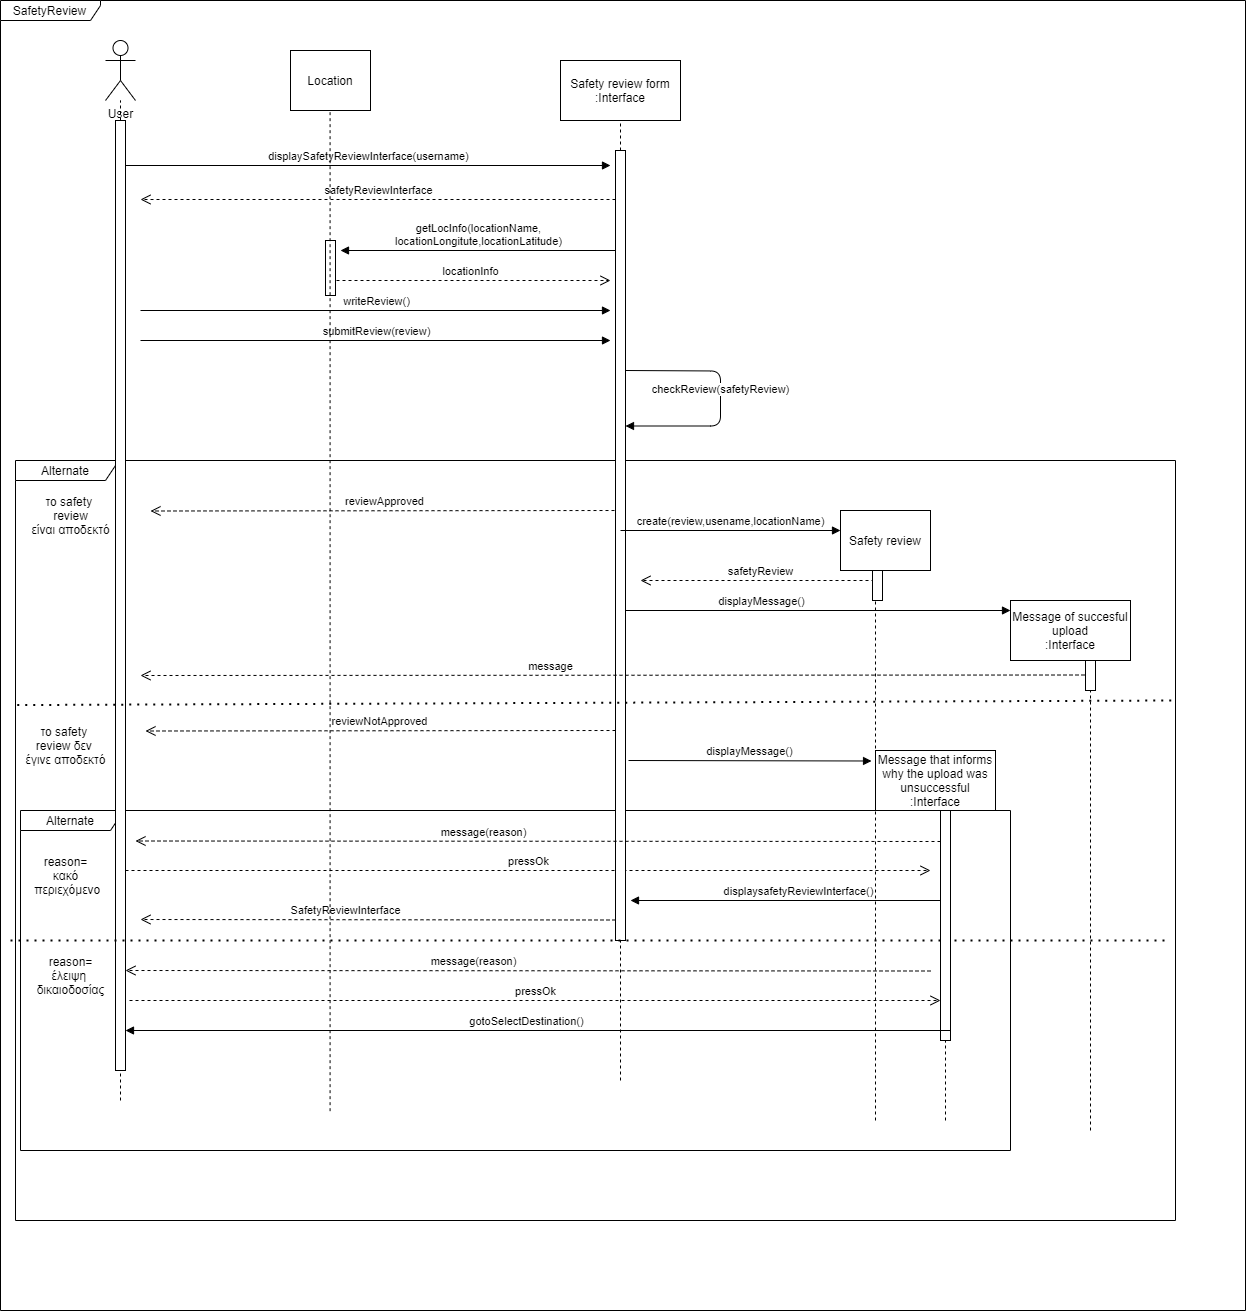

The diagram above was exported from draw.io. Its source (the exported page's mxGraphModel, read from the mxfile embedded in the PNG):
<mxGraphModel dx="2656" dy="846" grid="1" gridSize="10" guides="1" tooltips="1" connect="1" arrows="1" fold="1" page="1" pageScale="1" pageWidth="850" pageHeight="1100" math="0" shadow="0">
  <root>
    <mxCell id="0" />
    <mxCell id="1" parent="0" />
    <mxCell id="3Rvzzi49MPfCD2nTe4Qu-61" value="SafetyReview" style="shape=umlFrame;whiteSpace=wrap;html=1;width=100;height=20;" parent="1" vertex="1">
      <mxGeometry x="-90" y="350" width="1245" height="1310" as="geometry" />
    </mxCell>
    <mxCell id="3Rvzzi49MPfCD2nTe4Qu-19" value="Alternate" style="shape=umlFrame;whiteSpace=wrap;html=1;width=100;height=20;" parent="1" vertex="1">
      <mxGeometry x="-70" y="1160" width="990" height="340" as="geometry" />
    </mxCell>
    <mxCell id="3Rvzzi49MPfCD2nTe4Qu-18" value="Alternate" style="shape=umlFrame;whiteSpace=wrap;html=1;width=100;height=20;" parent="1" vertex="1">
      <mxGeometry x="-75" y="810" width="1160" height="760" as="geometry" />
    </mxCell>
    <mxCell id="3Rvzzi49MPfCD2nTe4Qu-51" value="displaysafetyReviewInterface()" style="html=1;verticalAlign=bottom;endArrow=block;" parent="1" edge="1">
      <mxGeometry x="-0.083" width="80" relative="1" as="geometry">
        <mxPoint x="849.81" y="1250" as="sourcePoint" />
        <mxPoint x="540" y="1250" as="targetPoint" />
        <mxPoint as="offset" />
      </mxGeometry>
    </mxCell>
    <mxCell id="3Rvzzi49MPfCD2nTe4Qu-4" value="User" style="shape=umlActor;verticalLabelPosition=bottom;verticalAlign=top;html=1;outlineConnect=0;" parent="1" vertex="1">
      <mxGeometry x="15" y="390" width="30" height="60" as="geometry" />
    </mxCell>
    <mxCell id="3Rvzzi49MPfCD2nTe4Qu-12" value="reviewApproved" style="html=1;verticalAlign=bottom;endArrow=open;dashed=1;endSize=8;" parent="1" edge="1">
      <mxGeometry relative="1" as="geometry">
        <mxPoint x="530" y="860" as="sourcePoint" />
        <mxPoint x="60" y="860.5" as="targetPoint" />
      </mxGeometry>
    </mxCell>
    <mxCell id="3Rvzzi49MPfCD2nTe4Qu-14" value="" style="endArrow=none;dashed=1;html=1;startArrow=none;" parent="1" edge="1">
      <mxGeometry width="50" height="50" relative="1" as="geometry">
        <mxPoint x="530" y="590" as="sourcePoint" />
        <mxPoint x="530" y="470" as="targetPoint" />
      </mxGeometry>
    </mxCell>
    <mxCell id="3Rvzzi49MPfCD2nTe4Qu-15" value="displaySafetyReviewInterface(username)" style="html=1;verticalAlign=bottom;endArrow=block;" parent="1" edge="1">
      <mxGeometry width="80" relative="1" as="geometry">
        <mxPoint x="35" y="515" as="sourcePoint" />
        <mxPoint x="520" y="515" as="targetPoint" />
      </mxGeometry>
    </mxCell>
    <mxCell id="3Rvzzi49MPfCD2nTe4Qu-16" value="writeReview()" style="html=1;verticalAlign=bottom;endArrow=block;" parent="1" edge="1">
      <mxGeometry width="80" relative="1" as="geometry">
        <mxPoint x="50" y="660" as="sourcePoint" />
        <mxPoint x="520" y="660" as="targetPoint" />
      </mxGeometry>
    </mxCell>
    <mxCell id="3Rvzzi49MPfCD2nTe4Qu-17" value="submitReview(review)" style="html=1;verticalAlign=bottom;endArrow=block;" parent="1" edge="1">
      <mxGeometry width="80" relative="1" as="geometry">
        <mxPoint x="50" y="690" as="sourcePoint" />
        <mxPoint x="520" y="690" as="targetPoint" />
      </mxGeometry>
    </mxCell>
    <mxCell id="3Rvzzi49MPfCD2nTe4Qu-20" value="locationInfo" style="html=1;verticalAlign=bottom;endArrow=open;dashed=1;endSize=8;" parent="1" edge="1">
      <mxGeometry relative="1" as="geometry">
        <mxPoint x="240" y="630" as="sourcePoint" />
        <mxPoint x="520" y="630" as="targetPoint" />
      </mxGeometry>
    </mxCell>
    <mxCell id="3Rvzzi49MPfCD2nTe4Qu-21" value="το safety&amp;nbsp;&lt;br&gt;review&lt;br&gt;είναι αποδεκτό" style="text;html=1;align=center;verticalAlign=middle;resizable=0;points=[];autosize=1;strokeColor=none;" parent="1" vertex="1">
      <mxGeometry x="-65" y="840" width="90" height="50" as="geometry" />
    </mxCell>
    <mxCell id="3Rvzzi49MPfCD2nTe4Qu-26" value="safetyReview" style="html=1;verticalAlign=bottom;endArrow=open;dashed=1;endSize=8;" parent="1" edge="1">
      <mxGeometry relative="1" as="geometry">
        <mxPoint x="790" y="930" as="sourcePoint" />
        <mxPoint x="550" y="930" as="targetPoint" />
      </mxGeometry>
    </mxCell>
    <mxCell id="3Rvzzi49MPfCD2nTe4Qu-34" value="το safety &lt;br&gt;review δεν&amp;nbsp;&lt;br&gt;έγινε αποδεκτό" style="text;html=1;align=center;verticalAlign=middle;resizable=0;points=[];autosize=1;strokeColor=none;" parent="1" vertex="1">
      <mxGeometry x="-75" y="1070" width="100" height="50" as="geometry" />
    </mxCell>
    <mxCell id="3Rvzzi49MPfCD2nTe4Qu-42" value="" style="endArrow=none;dashed=1;html=1;startArrow=none;" parent="1" edge="1">
      <mxGeometry width="50" height="50" relative="1" as="geometry">
        <mxPoint x="30" y="470" as="sourcePoint" />
        <mxPoint x="30" y="450" as="targetPoint" />
      </mxGeometry>
    </mxCell>
    <mxCell id="3Rvzzi49MPfCD2nTe4Qu-43" value="safetyReviewInterface" style="html=1;verticalAlign=bottom;endArrow=open;dashed=1;endSize=8;" parent="1" edge="1">
      <mxGeometry relative="1" as="geometry">
        <mxPoint x="525" y="549" as="sourcePoint" />
        <mxPoint x="50" y="549" as="targetPoint" />
      </mxGeometry>
    </mxCell>
    <mxCell id="3Rvzzi49MPfCD2nTe4Qu-49" value="reason=&lt;br&gt;κακό&lt;br&gt;&amp;nbsp;περιεχόμενο" style="text;html=1;align=center;verticalAlign=middle;resizable=0;points=[];autosize=1;strokeColor=none;" parent="1" vertex="1">
      <mxGeometry x="-65" y="1200" width="80" height="50" as="geometry" />
    </mxCell>
    <mxCell id="3Rvzzi49MPfCD2nTe4Qu-53" value="reason=&lt;br&gt;έλειψη&amp;nbsp;&lt;br&gt;δικαιοδοσίας" style="text;html=1;align=center;verticalAlign=middle;resizable=0;points=[];autosize=1;strokeColor=none;" parent="1" vertex="1">
      <mxGeometry x="-60" y="1300" width="80" height="50" as="geometry" />
    </mxCell>
    <mxCell id="3Rvzzi49MPfCD2nTe4Qu-57" value="pressOk" style="html=1;verticalAlign=bottom;endArrow=open;dashed=1;endSize=8;" parent="1" source="3Rvzzi49MPfCD2nTe4Qu-62" edge="1">
      <mxGeometry relative="1" as="geometry">
        <mxPoint x="155" y="1220" as="sourcePoint" />
        <mxPoint x="840" y="1220" as="targetPoint" />
      </mxGeometry>
    </mxCell>
    <mxCell id="3Rvzzi49MPfCD2nTe4Qu-58" value="pressOk" style="html=1;verticalAlign=bottom;endArrow=open;dashed=1;endSize=8;" parent="1" edge="1">
      <mxGeometry relative="1" as="geometry">
        <mxPoint x="39" y="1350" as="sourcePoint" />
        <mxPoint x="850" y="1350" as="targetPoint" />
      </mxGeometry>
    </mxCell>
    <mxCell id="3Rvzzi49MPfCD2nTe4Qu-62" value="" style="html=1;points=[];perimeter=orthogonalPerimeter;" parent="1" vertex="1">
      <mxGeometry x="25" y="470" width="10" height="950" as="geometry" />
    </mxCell>
    <mxCell id="3Rvzzi49MPfCD2nTe4Qu-63" value="" style="endArrow=none;dashed=1;html=1;" parent="1" target="3Rvzzi49MPfCD2nTe4Qu-62" edge="1">
      <mxGeometry width="50" height="50" relative="1" as="geometry">
        <mxPoint x="30" y="1450" as="sourcePoint" />
        <mxPoint x="30" y="520" as="targetPoint" />
      </mxGeometry>
    </mxCell>
    <mxCell id="3Rvzzi49MPfCD2nTe4Qu-68" value="" style="html=1;points=[];perimeter=orthogonalPerimeter;" parent="1" vertex="1">
      <mxGeometry x="235" y="590" width="10" height="55" as="geometry" />
    </mxCell>
    <mxCell id="3Rvzzi49MPfCD2nTe4Qu-70" value="" style="html=1;points=[];perimeter=orthogonalPerimeter;" parent="1" vertex="1">
      <mxGeometry x="525" y="500" width="10" height="790" as="geometry" />
    </mxCell>
    <mxCell id="3Rvzzi49MPfCD2nTe4Qu-71" value="" style="endArrow=none;dashed=1;html=1;" parent="1" target="3Rvzzi49MPfCD2nTe4Qu-70" edge="1">
      <mxGeometry width="50" height="50" relative="1" as="geometry">
        <mxPoint x="530" y="1430.0000000000002" as="sourcePoint" />
        <mxPoint x="530" y="540" as="targetPoint" />
      </mxGeometry>
    </mxCell>
    <mxCell id="TknIUsVQ4qwP21MRE1aM-1" value="create(review,usename,locationName)" style="html=1;verticalAlign=bottom;endArrow=block;entryX=0;entryY=0.5;entryDx=0;entryDy=0;" parent="1" edge="1">
      <mxGeometry width="80" relative="1" as="geometry">
        <mxPoint x="530" y="880" as="sourcePoint" />
        <mxPoint x="750" y="880" as="targetPoint" />
      </mxGeometry>
    </mxCell>
    <mxCell id="TknIUsVQ4qwP21MRE1aM-2" value="checkReview(safetyReview)" style="html=1;verticalAlign=bottom;endArrow=block;" parent="1" edge="1">
      <mxGeometry width="80" relative="1" as="geometry">
        <mxPoint x="535" y="720" as="sourcePoint" />
        <mxPoint x="535" y="775.5" as="targetPoint" />
        <Array as="points">
          <mxPoint x="630" y="720.5" />
          <mxPoint x="630" y="775.5" />
        </Array>
      </mxGeometry>
    </mxCell>
    <mxCell id="TknIUsVQ4qwP21MRE1aM-7" value="displayMessage()" style="html=1;verticalAlign=bottom;endArrow=block;" parent="1" edge="1">
      <mxGeometry x="-0.2987" width="80" relative="1" as="geometry">
        <mxPoint x="535" y="960" as="sourcePoint" />
        <mxPoint x="920" y="960" as="targetPoint" />
        <mxPoint as="offset" />
      </mxGeometry>
    </mxCell>
    <mxCell id="TknIUsVQ4qwP21MRE1aM-8" value="" style="endArrow=none;dashed=1;html=1;startArrow=none;" parent="1" source="TknIUsVQ4qwP21MRE1aM-27" edge="1">
      <mxGeometry width="50" height="50" relative="1" as="geometry">
        <mxPoint x="790" y="1018" as="sourcePoint" />
        <mxPoint x="790" y="920" as="targetPoint" />
      </mxGeometry>
    </mxCell>
    <mxCell id="TknIUsVQ4qwP21MRE1aM-9" value="" style="endArrow=none;dashed=1;html=1;startArrow=none;" parent="1" edge="1">
      <mxGeometry width="50" height="50" relative="1" as="geometry">
        <mxPoint x="1000" y="1480" as="sourcePoint" />
        <mxPoint x="1000" y="1010" as="targetPoint" />
      </mxGeometry>
    </mxCell>
    <mxCell id="TknIUsVQ4qwP21MRE1aM-10" value="message" style="html=1;verticalAlign=bottom;endArrow=open;dashed=1;endSize=8;" parent="1" edge="1">
      <mxGeometry x="0.1368" relative="1" as="geometry">
        <mxPoint x="1000" y="1024.5" as="sourcePoint" />
        <mxPoint x="50" y="1025" as="targetPoint" />
        <mxPoint as="offset" />
      </mxGeometry>
    </mxCell>
    <mxCell id="TknIUsVQ4qwP21MRE1aM-11" value="reviewNotApproved" style="html=1;verticalAlign=bottom;endArrow=open;dashed=1;endSize=8;" parent="1" edge="1">
      <mxGeometry relative="1" as="geometry">
        <mxPoint x="525" y="1080" as="sourcePoint" />
        <mxPoint x="55" y="1080.5" as="targetPoint" />
      </mxGeometry>
    </mxCell>
    <mxCell id="TknIUsVQ4qwP21MRE1aM-12" value="displayMessage()" style="html=1;verticalAlign=bottom;endArrow=block;entryX=0.008;entryY=0.45;entryDx=0;entryDy=0;entryPerimeter=0;" parent="1" edge="1">
      <mxGeometry width="80" relative="1" as="geometry">
        <mxPoint x="538" y="1110" as="sourcePoint" />
        <mxPoint x="781.04" y="1110.5" as="targetPoint" />
      </mxGeometry>
    </mxCell>
    <mxCell id="TknIUsVQ4qwP21MRE1aM-13" value="" style="endArrow=none;dashed=1;html=1;startArrow=none;" parent="1" source="TknIUsVQ4qwP21MRE1aM-24" edge="1">
      <mxGeometry width="50" height="50" relative="1" as="geometry">
        <mxPoint x="855" y="1800" as="sourcePoint" />
        <mxPoint x="855" y="1160" as="targetPoint" />
      </mxGeometry>
    </mxCell>
    <mxCell id="TknIUsVQ4qwP21MRE1aM-15" value="message(reason)&lt;span style=&quot;color: rgba(0 , 0 , 0 , 0) ; font-family: monospace ; font-size: 0px ; background-color: rgb(248 , 249 , 250)&quot;&gt;%3CmxGraphModel%3E%3Croot%3E%3CmxCell%20id%3D%220%22%2F%3E%3CmxCell%20id%3D%221%22%20parent%3D%220%22%2F%3E%3CmxCell%20id%3D%222%22%20value%3D%22%22%20style%3D%22endArrow%3Dnone%3Bdashed%3D1%3Bhtml%3D1%3BdashPattern%3D1%203%3BstrokeWidth%3D2%3BentryX%3D1.001%3BentryY%3D0.408%3BentryDx%3D0%3BentryDy%3D0%3BentryPerimeter%3D0%3BexitX%3D0.004%3BexitY%3D0.414%3BexitDx%3D0%3BexitDy%3D0%3BexitPerimeter%3D0%3B%22%20edge%3D%221%22%20parent%3D%221%22%3E%3CmxGeometry%20width%3D%2250%22%20height%3D%2250%22%20relative%3D%221%22%20as%3D%22geometry%22%3E%3CmxPoint%20x%3D%22-70.36000000000013%22%20y%3D%221050.12%22%20as%3D%22sourcePoint%22%2F%3E%3CmxPoint%20x%3D%221086.1599999999999%22%20y%3D%221046.6399999999999%22%20as%3D%22targetPoint%22%2F%3E%3C%2FmxGeometry%3E%3C%2FmxCell%3E%3C%2Froot%3E%3C%2FmxGraphModel%3E&lt;/span&gt;" style="html=1;verticalAlign=bottom;endArrow=open;dashed=1;endSize=8;" parent="1" edge="1">
      <mxGeometry x="0.1368" relative="1" as="geometry">
        <mxPoint x="850" y="1191" as="sourcePoint" />
        <mxPoint x="45" y="1190.5" as="targetPoint" />
        <mxPoint as="offset" />
      </mxGeometry>
    </mxCell>
    <mxCell id="TknIUsVQ4qwP21MRE1aM-16" value="SafetyReviewInterface" style="html=1;verticalAlign=bottom;endArrow=open;dashed=1;endSize=8;" parent="1" edge="1">
      <mxGeometry x="0.1368" relative="1" as="geometry">
        <mxPoint x="525" y="1269.5" as="sourcePoint" />
        <mxPoint x="50" y="1269" as="targetPoint" />
        <mxPoint as="offset" />
      </mxGeometry>
    </mxCell>
    <mxCell id="TknIUsVQ4qwP21MRE1aM-18" value="" style="endArrow=none;dashed=1;html=1;dashPattern=1 3;strokeWidth=2;entryX=1.001;entryY=0.408;entryDx=0;entryDy=0;entryPerimeter=0;" parent="1" edge="1">
      <mxGeometry width="50" height="50" relative="1" as="geometry">
        <mxPoint x="-80" y="1290" as="sourcePoint" />
        <mxPoint x="1076.5199999999998" y="1290" as="targetPoint" />
      </mxGeometry>
    </mxCell>
    <mxCell id="TknIUsVQ4qwP21MRE1aM-19" value="message(reason)&lt;span style=&quot;color: rgba(0 , 0 , 0 , 0) ; font-family: monospace ; font-size: 0px ; background-color: rgb(248 , 249 , 250)&quot;&gt;%3CmxGraphModel%3E%3Croot%3E%3CmxCell%20id%3D%220%22%2F%3E%3CmxCell%20id%3D%221%22%20parent%3D%220%22%2F%3E%3CmxCell%20id%3D%222%22%20value%3D%22%22%20style%3D%22endArrow%3Dnone%3Bdashed%3D1%3Bhtml%3D1%3BdashPattern%3D1%203%3BstrokeWidth%3D2%3BentryX%3D1.001%3BentryY%3D0.408%3BentryDx%3D0%3BentryDy%3D0%3BentryPerimeter%3D0%3BexitX%3D0.004%3BexitY%3D0.414%3BexitDx%3D0%3BexitDy%3D0%3BexitPerimeter%3D0%3B%22%20edge%3D%221%22%20parent%3D%221%22%3E%3CmxGeometry%20width%3D%2250%22%20height%3D%2250%22%20relative%3D%221%22%20as%3D%22geometry%22%3E%3CmxPoint%20x%3D%22-70.36000000000013%22%20y%3D%221050.12%22%20as%3D%22sourcePoint%22%2F%3E%3CmxPoint%20x%3D%221086.1599999999999%22%20y%3D%221046.6399999999999%22%20as%3D%22targetPoint%22%2F%3E%3C%2FmxGeometry%3E%3C%2FmxCell%3E%3C%2Froot%3E%3C%2FmxGraphModel%3E&lt;/span&gt;" style="html=1;verticalAlign=bottom;endArrow=open;dashed=1;endSize=8;" parent="1" edge="1">
      <mxGeometry x="0.1368" relative="1" as="geometry">
        <mxPoint x="840" y="1320.5" as="sourcePoint" />
        <mxPoint x="35" y="1320" as="targetPoint" />
        <mxPoint as="offset" />
      </mxGeometry>
    </mxCell>
    <mxCell id="TknIUsVQ4qwP21MRE1aM-23" value="" style="endArrow=none;dashed=1;html=1;dashPattern=1 3;strokeWidth=2;entryX=1.001;entryY=0.408;entryDx=0;entryDy=0;entryPerimeter=0;exitX=0.004;exitY=0.414;exitDx=0;exitDy=0;exitPerimeter=0;" parent="1" edge="1">
      <mxGeometry width="50" height="50" relative="1" as="geometry">
        <mxPoint x="-73.26000000000013" y="1054.56" as="sourcePoint" />
        <mxPoint x="1083.2599999999998" y="1050" as="targetPoint" />
      </mxGeometry>
    </mxCell>
    <mxCell id="TknIUsVQ4qwP21MRE1aM-24" value="" style="html=1;points=[];perimeter=orthogonalPerimeter;" parent="1" vertex="1">
      <mxGeometry x="850" y="1160" width="10" height="230" as="geometry" />
    </mxCell>
    <mxCell id="TknIUsVQ4qwP21MRE1aM-25" value="" style="endArrow=none;dashed=1;html=1;startArrow=none;" parent="1" target="TknIUsVQ4qwP21MRE1aM-24" edge="1">
      <mxGeometry width="50" height="50" relative="1" as="geometry">
        <mxPoint x="855" y="1470" as="sourcePoint" />
        <mxPoint x="855" y="1160" as="targetPoint" />
      </mxGeometry>
    </mxCell>
    <mxCell id="TknIUsVQ4qwP21MRE1aM-26" value="" style="html=1;points=[];perimeter=orthogonalPerimeter;" parent="1" vertex="1">
      <mxGeometry x="995" y="1010" width="10" height="30" as="geometry" />
    </mxCell>
    <mxCell id="TknIUsVQ4qwP21MRE1aM-27" value="" style="html=1;points=[];perimeter=orthogonalPerimeter;" parent="1" vertex="1">
      <mxGeometry x="782" y="920" width="10" height="30" as="geometry" />
    </mxCell>
    <mxCell id="TknIUsVQ4qwP21MRE1aM-28" value="" style="endArrow=none;dashed=1;html=1;startArrow=none;" parent="1" target="TknIUsVQ4qwP21MRE1aM-27" edge="1">
      <mxGeometry width="50" height="50" relative="1" as="geometry">
        <mxPoint x="785" y="1470" as="sourcePoint" />
        <mxPoint x="790" y="920" as="targetPoint" />
        <Array as="points">
          <mxPoint x="785" y="1010" />
        </Array>
      </mxGeometry>
    </mxCell>
    <mxCell id="61p1q5U9YSQrmemkWJDx-2" value="Location" style="rounded=0;whiteSpace=wrap;html=1;" parent="1" vertex="1">
      <mxGeometry x="200" y="400" width="80" height="60" as="geometry" />
    </mxCell>
    <mxCell id="61p1q5U9YSQrmemkWJDx-3" value="Safety review form&lt;br&gt;:Interface" style="rounded=0;whiteSpace=wrap;html=1;" parent="1" vertex="1">
      <mxGeometry x="470" y="410" width="120" height="60" as="geometry" />
    </mxCell>
    <mxCell id="61p1q5U9YSQrmemkWJDx-4" value="Safety review" style="rounded=0;whiteSpace=wrap;html=1;" parent="1" vertex="1">
      <mxGeometry x="750" y="860" width="90" height="60" as="geometry" />
    </mxCell>
    <mxCell id="61p1q5U9YSQrmemkWJDx-5" value="Message of succesful upload&lt;br&gt;:Interface" style="rounded=0;whiteSpace=wrap;html=1;" parent="1" vertex="1">
      <mxGeometry x="920" y="950" width="120" height="60" as="geometry" />
    </mxCell>
    <mxCell id="61p1q5U9YSQrmemkWJDx-6" value="&lt;span&gt;Message that informs why the upload was unsuccessful&lt;br&gt;:Interface&lt;br&gt;&lt;/span&gt;" style="rounded=0;whiteSpace=wrap;html=1;" parent="1" vertex="1">
      <mxGeometry x="785" y="1100" width="120" height="60" as="geometry" />
    </mxCell>
    <mxCell id="aEeeQS-r0oR7sHHdklWs-2" value="getLocInfo(locationName,&lt;br&gt;locationLongitute,locationLatitude)" style="html=1;verticalAlign=bottom;endArrow=block;" parent="1" edge="1">
      <mxGeometry width="80" relative="1" as="geometry">
        <mxPoint x="525" y="600" as="sourcePoint" />
        <mxPoint x="250" y="600" as="targetPoint" />
      </mxGeometry>
    </mxCell>
    <mxCell id="aEeeQS-r0oR7sHHdklWs-3" value="" style="endArrow=none;dashed=1;html=1;startArrow=none;" parent="1" edge="1">
      <mxGeometry width="50" height="50" relative="1" as="geometry">
        <mxPoint x="239.57999999999998" y="1460.67" as="sourcePoint" />
        <mxPoint x="239.57999999999993" y="459.99999999999994" as="targetPoint" />
      </mxGeometry>
    </mxCell>
    <mxCell id="TknIUsVQ4qwP21MRE1aM-21" value="gotoSelectDestination()" style="html=1;verticalAlign=bottom;endArrow=block;" parent="1" edge="1">
      <mxGeometry x="0.0301" width="80" relative="1" as="geometry">
        <mxPoint x="859.81" y="1380" as="sourcePoint" />
        <mxPoint x="35" y="1380" as="targetPoint" />
        <mxPoint as="offset" />
      </mxGeometry>
    </mxCell>
  </root>
</mxGraphModel>